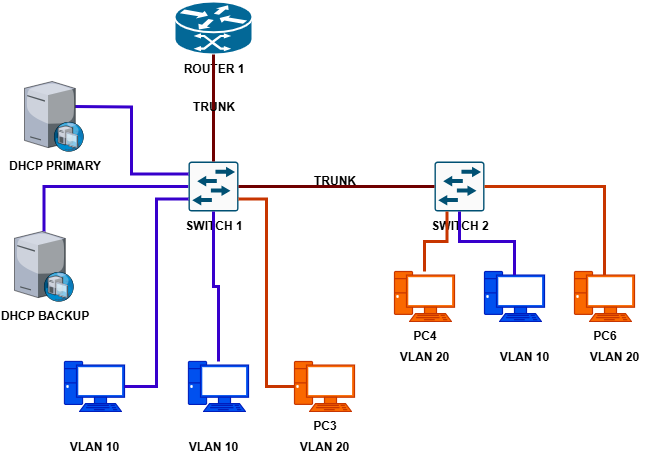

The diagram above was exported from draw.io. Its source (the exported page's mxGraphModel, read from the mxfile embedded in the PNG):
<mxGraphModel dx="872" dy="537" grid="1" gridSize="10" guides="1" tooltips="1" connect="1" arrows="1" fold="1" page="1" pageScale="1" pageWidth="827" pageHeight="1169" math="0" shadow="0">
  <root>
    <mxCell id="0" />
    <mxCell id="1" parent="0" />
    <mxCell id="WACMrJMDsqhWbpVsW9vI-1" value="&lt;b&gt;ROUTER 1&lt;/b&gt;" style="shape=mxgraph.cisco.routers.atm_router;html=1;pointerEvents=1;dashed=0;fillColor=#036897;strokeColor=#ffffff;strokeWidth=2;verticalLabelPosition=bottom;verticalAlign=top;align=center;outlineConnect=0;" vertex="1" parent="1">
      <mxGeometry x="290" y="40" width="78" height="53" as="geometry" />
    </mxCell>
    <mxCell id="WACMrJMDsqhWbpVsW9vI-31" style="edgeStyle=orthogonalEdgeStyle;rounded=0;orthogonalLoop=1;jettySize=auto;html=1;endArrow=none;endFill=0;strokeWidth=3;fillColor=#6a00ff;strokeColor=#3700CC;" edge="1" parent="1" source="WACMrJMDsqhWbpVsW9vI-2" target="WACMrJMDsqhWbpVsW9vI-7">
      <mxGeometry relative="1" as="geometry" />
    </mxCell>
    <mxCell id="WACMrJMDsqhWbpVsW9vI-2" value="&lt;b&gt;SWITCH 1&lt;/b&gt;" style="sketch=0;points=[[0.015,0.015,0],[0.985,0.015,0],[0.985,0.985,0],[0.015,0.985,0],[0.25,0,0],[0.5,0,0],[0.75,0,0],[1,0.25,0],[1,0.5,0],[1,0.75,0],[0.75,1,0],[0.5,1,0],[0.25,1,0],[0,0.75,0],[0,0.5,0],[0,0.25,0]];verticalLabelPosition=bottom;html=1;verticalAlign=top;aspect=fixed;align=center;pointerEvents=1;shape=mxgraph.cisco19.rect;prIcon=l2_switch;fillColor=#FAFAFA;strokeColor=#005073;" vertex="1" parent="1">
      <mxGeometry x="304" y="200" width="50" height="50" as="geometry" />
    </mxCell>
    <mxCell id="WACMrJMDsqhWbpVsW9vI-3" value="&lt;b&gt;SWITCH 2&lt;/b&gt;" style="sketch=0;points=[[0.015,0.015,0],[0.985,0.015,0],[0.985,0.985,0],[0.015,0.985,0],[0.25,0,0],[0.5,0,0],[0.75,0,0],[1,0.25,0],[1,0.5,0],[1,0.75,0],[0.75,1,0],[0.5,1,0],[0.25,1,0],[0,0.75,0],[0,0.5,0],[0,0.25,0]];verticalLabelPosition=bottom;html=1;verticalAlign=top;aspect=fixed;align=center;pointerEvents=1;shape=mxgraph.cisco19.rect;prIcon=l2_switch;fillColor=#FAFAFA;strokeColor=#005073;" vertex="1" parent="1">
      <mxGeometry x="550" y="200" width="50" height="50" as="geometry" />
    </mxCell>
    <mxCell id="WACMrJMDsqhWbpVsW9vI-4" style="edgeStyle=orthogonalEdgeStyle;rounded=0;orthogonalLoop=1;jettySize=auto;html=1;entryX=0.5;entryY=0;entryDx=0;entryDy=0;entryPerimeter=0;strokeWidth=3;endArrow=none;endFill=0;fillColor=#a20025;strokeColor=#6F0000;" edge="1" parent="1" source="WACMrJMDsqhWbpVsW9vI-1" target="WACMrJMDsqhWbpVsW9vI-2">
      <mxGeometry relative="1" as="geometry" />
    </mxCell>
    <mxCell id="WACMrJMDsqhWbpVsW9vI-5" style="edgeStyle=orthogonalEdgeStyle;rounded=0;orthogonalLoop=1;jettySize=auto;html=1;entryX=0;entryY=0.5;entryDx=0;entryDy=0;entryPerimeter=0;strokeWidth=3;endArrow=none;endFill=0;fillColor=#a20025;strokeColor=#6F0000;" edge="1" parent="1" source="WACMrJMDsqhWbpVsW9vI-2" target="WACMrJMDsqhWbpVsW9vI-3">
      <mxGeometry relative="1" as="geometry" />
    </mxCell>
    <mxCell id="WACMrJMDsqhWbpVsW9vI-7" value="&lt;b&gt;DHCP BACKUP&lt;/b&gt;" style="verticalLabelPosition=bottom;sketch=0;aspect=fixed;html=1;verticalAlign=top;strokeColor=none;align=center;outlineConnect=0;shape=mxgraph.citrix.dhcp_server;" vertex="1" parent="1">
      <mxGeometry x="130" y="270" width="59.11" height="70" as="geometry" />
    </mxCell>
    <mxCell id="WACMrJMDsqhWbpVsW9vI-12" value="&lt;b&gt;PC1&lt;/b&gt;" style="fontColor=#ffffff;verticalAlign=top;verticalLabelPosition=bottom;labelPosition=center;align=center;html=1;outlineConnect=0;fillColor=#0050ef;strokeColor=#001DBC;gradientDirection=north;strokeWidth=2;shape=mxgraph.networks.pc;" vertex="1" parent="1">
      <mxGeometry x="180" y="400" width="60" height="50" as="geometry" />
    </mxCell>
    <mxCell id="WACMrJMDsqhWbpVsW9vI-37" style="edgeStyle=orthogonalEdgeStyle;rounded=0;orthogonalLoop=1;jettySize=auto;html=1;endArrow=none;endFill=0;strokeWidth=3;fillColor=#6a00ff;strokeColor=#3700CC;" edge="1" parent="1" source="WACMrJMDsqhWbpVsW9vI-13" target="WACMrJMDsqhWbpVsW9vI-2">
      <mxGeometry relative="1" as="geometry" />
    </mxCell>
    <mxCell id="WACMrJMDsqhWbpVsW9vI-13" value="PC2" style="fontColor=#ffffff;verticalAlign=top;verticalLabelPosition=bottom;labelPosition=center;align=center;html=1;outlineConnect=0;fillColor=#0050ef;strokeColor=#001DBC;gradientDirection=north;strokeWidth=2;shape=mxgraph.networks.pc;fontStyle=1" vertex="1" parent="1">
      <mxGeometry x="304" y="400" width="60" height="50" as="geometry" />
    </mxCell>
    <mxCell id="WACMrJMDsqhWbpVsW9vI-14" value="&lt;b&gt;PC3&lt;/b&gt;" style="fontColor=#000000;verticalAlign=top;verticalLabelPosition=bottom;labelPosition=center;align=center;html=1;outlineConnect=0;fillColor=#fa6800;strokeColor=#C73500;gradientDirection=north;strokeWidth=2;shape=mxgraph.networks.pc;" vertex="1" parent="1">
      <mxGeometry x="410" y="400" width="60" height="50" as="geometry" />
    </mxCell>
    <mxCell id="WACMrJMDsqhWbpVsW9vI-16" value="&lt;b&gt;PC4&lt;/b&gt;" style="fontColor=#000000;verticalAlign=top;verticalLabelPosition=bottom;labelPosition=center;align=center;html=1;outlineConnect=0;fillColor=#fa6800;strokeColor=#C73500;gradientDirection=north;strokeWidth=2;shape=mxgraph.networks.pc;" vertex="1" parent="1">
      <mxGeometry x="510" y="310" width="60" height="50" as="geometry" />
    </mxCell>
    <mxCell id="WACMrJMDsqhWbpVsW9vI-17" value="&lt;b&gt;PC5&lt;/b&gt;" style="fontColor=#ffffff;verticalAlign=top;verticalLabelPosition=bottom;labelPosition=center;align=center;html=1;outlineConnect=0;fillColor=#0050ef;strokeColor=#001DBC;gradientDirection=north;strokeWidth=2;shape=mxgraph.networks.pc;" vertex="1" parent="1">
      <mxGeometry x="600" y="310" width="60" height="50" as="geometry" />
    </mxCell>
    <mxCell id="WACMrJMDsqhWbpVsW9vI-20" style="edgeStyle=orthogonalEdgeStyle;rounded=0;orthogonalLoop=1;jettySize=auto;html=1;entryX=0.5;entryY=0.07;entryDx=0;entryDy=0;entryPerimeter=0;endArrow=none;endFill=0;strokeWidth=3;fillColor=#6a00ff;strokeColor=#3700CC;" edge="1" parent="1" source="WACMrJMDsqhWbpVsW9vI-3" target="WACMrJMDsqhWbpVsW9vI-17">
      <mxGeometry relative="1" as="geometry" />
    </mxCell>
    <mxCell id="WACMrJMDsqhWbpVsW9vI-22" style="edgeStyle=orthogonalEdgeStyle;rounded=0;orthogonalLoop=1;jettySize=auto;html=1;entryX=0.25;entryY=1;entryDx=0;entryDy=0;entryPerimeter=0;strokeWidth=3;endSize=6;endArrow=none;endFill=0;fillColor=#fa6800;strokeColor=#C73500;" edge="1" parent="1" source="WACMrJMDsqhWbpVsW9vI-16" target="WACMrJMDsqhWbpVsW9vI-3">
      <mxGeometry relative="1" as="geometry">
        <mxPoint x="562" y="260" as="targetPoint" />
      </mxGeometry>
    </mxCell>
    <mxCell id="WACMrJMDsqhWbpVsW9vI-32" style="edgeStyle=orthogonalEdgeStyle;rounded=0;orthogonalLoop=1;jettySize=auto;html=1;entryX=0;entryY=0.25;entryDx=0;entryDy=0;entryPerimeter=0;endArrow=none;endFill=0;strokeWidth=3;fillColor=#6a00ff;strokeColor=#3700CC;" edge="1" parent="1" target="WACMrJMDsqhWbpVsW9vI-2">
      <mxGeometry relative="1" as="geometry">
        <mxPoint x="189.11" y="145" as="sourcePoint" />
      </mxGeometry>
    </mxCell>
    <mxCell id="WACMrJMDsqhWbpVsW9vI-33" value="&lt;b&gt;DHCP PRIMARY&lt;/b&gt;" style="verticalLabelPosition=bottom;sketch=0;aspect=fixed;html=1;verticalAlign=top;strokeColor=none;align=center;outlineConnect=0;shape=mxgraph.citrix.dhcp_server;" vertex="1" parent="1">
      <mxGeometry x="140" y="120" width="59.11" height="70" as="geometry" />
    </mxCell>
    <mxCell id="WACMrJMDsqhWbpVsW9vI-39" style="edgeStyle=orthogonalEdgeStyle;rounded=0;orthogonalLoop=1;jettySize=auto;html=1;entryX=1;entryY=0.75;entryDx=0;entryDy=0;entryPerimeter=0;strokeWidth=3;endSize=6;endArrow=none;endFill=0;fillColor=#fa6800;strokeColor=#C73500;" edge="1" parent="1" source="WACMrJMDsqhWbpVsW9vI-14" target="WACMrJMDsqhWbpVsW9vI-2">
      <mxGeometry relative="1" as="geometry" />
    </mxCell>
    <mxCell id="WACMrJMDsqhWbpVsW9vI-40" style="edgeStyle=orthogonalEdgeStyle;rounded=0;orthogonalLoop=1;jettySize=auto;html=1;entryX=0;entryY=0.75;entryDx=0;entryDy=0;entryPerimeter=0;endArrow=none;endFill=0;strokeWidth=3;fillColor=#6a00ff;strokeColor=#3700CC;" edge="1" parent="1" source="WACMrJMDsqhWbpVsW9vI-12" target="WACMrJMDsqhWbpVsW9vI-2">
      <mxGeometry relative="1" as="geometry" />
    </mxCell>
    <mxCell id="WACMrJMDsqhWbpVsW9vI-42" value="&lt;b&gt;VLAN 10&lt;/b&gt;" style="text;strokeColor=none;align=center;fillColor=none;html=1;verticalAlign=middle;whiteSpace=wrap;rounded=0;" vertex="1" parent="1">
      <mxGeometry x="180" y="470" width="60" height="30" as="geometry" />
    </mxCell>
    <mxCell id="WACMrJMDsqhWbpVsW9vI-44" value="&lt;b&gt;VLAN 10&lt;/b&gt;" style="text;strokeColor=none;align=center;fillColor=none;html=1;verticalAlign=middle;whiteSpace=wrap;rounded=0;" vertex="1" parent="1">
      <mxGeometry x="299" y="470" width="60" height="30" as="geometry" />
    </mxCell>
    <mxCell id="WACMrJMDsqhWbpVsW9vI-45" value="&lt;b&gt;VLAN 20&lt;/b&gt;" style="text;strokeColor=none;align=center;fillColor=none;html=1;verticalAlign=middle;whiteSpace=wrap;rounded=0;" vertex="1" parent="1">
      <mxGeometry x="410" y="470" width="60" height="30" as="geometry" />
    </mxCell>
    <mxCell id="WACMrJMDsqhWbpVsW9vI-46" value="&lt;b&gt;VLAN 20&lt;/b&gt;" style="text;strokeColor=none;align=center;fillColor=none;html=1;verticalAlign=middle;whiteSpace=wrap;rounded=0;" vertex="1" parent="1">
      <mxGeometry x="510" y="380" width="60" height="30" as="geometry" />
    </mxCell>
    <mxCell id="WACMrJMDsqhWbpVsW9vI-47" value="&lt;b&gt;PC6&lt;/b&gt;" style="fontColor=#000000;verticalAlign=top;verticalLabelPosition=bottom;labelPosition=center;align=center;html=1;outlineConnect=0;fillColor=#fa6800;strokeColor=#C73500;gradientDirection=north;strokeWidth=2;shape=mxgraph.networks.pc;" vertex="1" parent="1">
      <mxGeometry x="690" y="310" width="60" height="50" as="geometry" />
    </mxCell>
    <mxCell id="WACMrJMDsqhWbpVsW9vI-48" style="edgeStyle=orthogonalEdgeStyle;rounded=0;orthogonalLoop=1;jettySize=auto;html=1;entryX=0.5;entryY=0.07;entryDx=0;entryDy=0;entryPerimeter=0;strokeWidth=3;endSize=6;endArrow=none;endFill=0;fillColor=#fa6800;strokeColor=#C73500;" edge="1" parent="1" source="WACMrJMDsqhWbpVsW9vI-3" target="WACMrJMDsqhWbpVsW9vI-47">
      <mxGeometry relative="1" as="geometry" />
    </mxCell>
    <mxCell id="WACMrJMDsqhWbpVsW9vI-49" value="&lt;b&gt;VLAN 10&lt;/b&gt;" style="text;strokeColor=none;align=center;fillColor=none;html=1;verticalAlign=middle;whiteSpace=wrap;rounded=0;" vertex="1" parent="1">
      <mxGeometry x="610" y="380" width="60" height="30" as="geometry" />
    </mxCell>
    <mxCell id="WACMrJMDsqhWbpVsW9vI-50" value="&lt;b&gt;VLAN 20&lt;/b&gt;" style="text;strokeColor=none;align=center;fillColor=none;html=1;verticalAlign=middle;whiteSpace=wrap;rounded=0;" vertex="1" parent="1">
      <mxGeometry x="700" y="380" width="60" height="30" as="geometry" />
    </mxCell>
    <mxCell id="WACMrJMDsqhWbpVsW9vI-52" value="&lt;b&gt;TRUNK&lt;/b&gt;" style="text;html=1;align=center;verticalAlign=middle;resizable=0;points=[];autosize=1;strokeColor=none;fillColor=none;" vertex="1" parent="1">
      <mxGeometry x="294" y="130" width="70" height="30" as="geometry" />
    </mxCell>
    <mxCell id="WACMrJMDsqhWbpVsW9vI-54" value="&lt;b&gt;TRUNK&lt;/b&gt;" style="text;html=1;align=center;verticalAlign=middle;resizable=0;points=[];autosize=1;strokeColor=none;fillColor=none;" vertex="1" parent="1">
      <mxGeometry x="415" y="204" width="70" height="30" as="geometry" />
    </mxCell>
  </root>
</mxGraphModel>